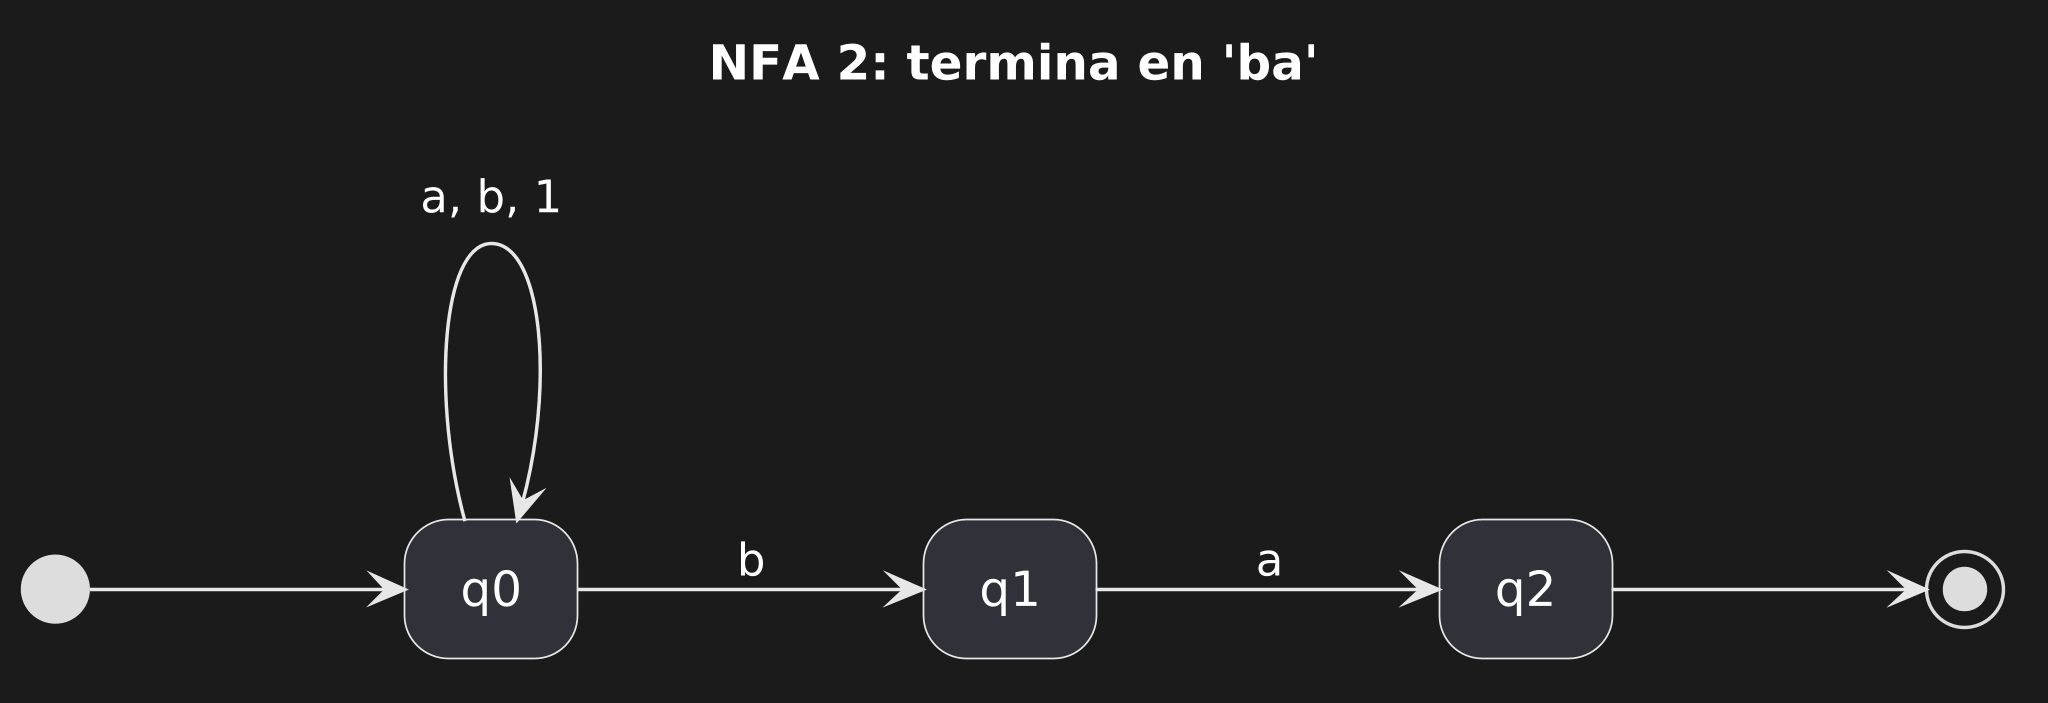

The diagram above was rendered by PlantUML. Its source (embedded in the PNG):
@startuml
hide empty description

left to right direction
scale 2048 width

skinparam nodesep 80
skinparam ranksep 90

title NFA 2: termina en 'ba'

[*] --> q0

' Lazo: consumir prefijo arbitrario
q0 --> q0 : a, b, 1

' Reconocer sufijo 'ba'
q0 --> q1 : b
q1 --> q2 : a

q2 --> [*]
@enduml